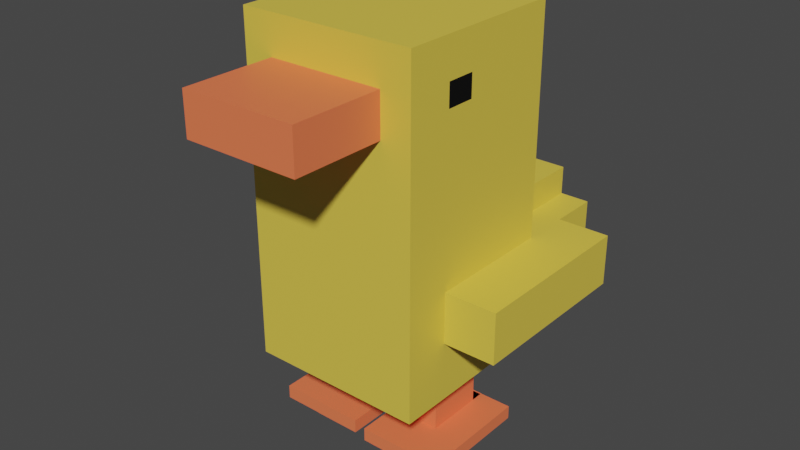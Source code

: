 # Source: Pr_ctica_03_Personaje.blend  (saved by Blender 3.6.11; exported with 4.5.12 LTS)
import bpy
from mathutils import Matrix  # noqa: F401  (used for matrix-valued properties, if any)

bpy.ops.wm.read_factory_settings(use_empty=True)
scene = bpy.context.scene
scene.name = 'Scene'

# ---- collections
col_collection = bpy.data.collections.new('Collection'); scene.collection.children.link(col_collection)

# ---- materials (node trees are filled in below, after node groups)
mat_material = bpy.data.materials.new('Material')
mat_material.alpha_threshold = 0.0
mat_material.use_transparent_shadow = False
mat_material.roughness = 0.5
mat_material.line_color = (0.0, 0.0, 0.0, 1.0)
mat_material_001 = bpy.data.materials.new('Material.001')
mat_material_001.use_transparent_shadow = False
mat_material_002 = bpy.data.materials.new('Material.002')
mat_material_002.use_transparent_shadow = False
mat_material_003 = bpy.data.materials.new('Material.003')
mat_material_003.use_transparent_shadow = False

# ---- material node trees
mat_material.use_nodes = True; mat_material.node_tree.nodes.clear()
_N = mat_material.node_tree.nodes; _L = mat_material.node_tree.links
n0 = _N.new('ShaderNodeOutputMaterial'); n0.name = 'Material Output'; n0.location = (300, 300)
n1 = _N.new('ShaderNodeBsdfPrincipled'); n1.name = 'Principled BSDF'; n1.location = (10, 300)
n1.distribution = 'GGX'
n1.subsurface_method = 'RANDOM_WALK_SKIN'
n1.inputs[0].default_value = (0.1267, 0.188, 0.8, 1.0)
n1.inputs[3].default_value = 1.45
n1.inputs[27].default_value = (0.0, 0.0, 0.0, 1.0)
n1.inputs[28].default_value = 1.0
_L.new(n1.outputs[0], n0.inputs[0])
n0.is_active_output = True
mat_material_001.use_nodes = True; mat_material_001.node_tree.nodes.clear()
_N = mat_material_001.node_tree.nodes; _L = mat_material_001.node_tree.links
n0 = _N.new('ShaderNodeBsdfPrincipled'); n0.name = 'Principled BSDF'; n0.location = (10, 300)
n0.distribution = 'GGX'
n0.subsurface_method = 'RANDOM_WALK_SKIN'
n0.inputs[0].default_value = (0.0, 0.0, 0.0, 1.0)
n0.inputs[3].default_value = 1.45
n0.inputs[27].default_value = (0.0, 0.0, 0.0, 1.0)
n0.inputs[28].default_value = 1.0
n1 = _N.new('ShaderNodeOutputMaterial'); n1.name = 'Material Output'; n1.location = (300, 300)
_L.new(n0.outputs[0], n1.inputs[0])
n1.is_active_output = True
mat_material_002.use_nodes = True; mat_material_002.node_tree.nodes.clear()
_N = mat_material_002.node_tree.nodes; _L = mat_material_002.node_tree.links
n0 = _N.new('ShaderNodeBsdfPrincipled'); n0.name = 'Principled BSDF'; n0.location = (10, 300)
n0.distribution = 'GGX'
n0.subsurface_method = 'RANDOM_WALK_SKIN'
n0.inputs[0].default_value = (1.0, 0.1947, 0.07889, 1.0)
n0.inputs[3].default_value = 1.45
n0.inputs[27].default_value = (0.0, 0.0, 0.0, 1.0)
n0.inputs[28].default_value = 1.0
n1 = _N.new('ShaderNodeOutputMaterial'); n1.name = 'Material Output'; n1.location = (300, 300)
_L.new(n0.outputs[0], n1.inputs[0])
n1.is_active_output = True
mat_material_003.use_nodes = True; mat_material_003.node_tree.nodes.clear()
_N = mat_material_003.node_tree.nodes; _L = mat_material_003.node_tree.links
n0 = _N.new('ShaderNodeBsdfPrincipled'); n0.name = 'Principled BSDF'; n0.location = (10, 300)
n0.distribution = 'GGX'
n0.subsurface_method = 'RANDOM_WALK_SKIN'
n0.inputs[0].default_value = (0.8, 0.5956, 0.07232, 1.0)
n0.inputs[3].default_value = 1.45
n0.inputs[27].default_value = (0.0, 0.0, 0.0, 1.0)
n0.inputs[28].default_value = 1.0
n1 = _N.new('ShaderNodeOutputMaterial'); n1.name = 'Material Output'; n1.location = (300, 300)
_L.new(n0.outputs[0], n1.inputs[0])
n1.is_active_output = True

# ---- world
world_world = bpy.data.worlds.new('World'); scene.world = world_world
world_world.use_nodes = True; world_world.node_tree.nodes.clear()
_N = world_world.node_tree.nodes; _L = world_world.node_tree.links
n0 = _N.new('ShaderNodeOutputWorld'); n0.name = 'World Output'; n0.location = (300, 300)
n1 = _N.new('ShaderNodeBackground'); n1.name = 'Background'; n1.location = (10, 300)
n1.inputs[0].default_value = (0.05088, 0.05088, 0.05088, 1.0)
_L.new(n1.outputs[0], n0.inputs[0])
n0.is_active_output = True
world_world.color = (0.05088, 0.05088, 0.05088)
world_world.use_sun_shadow = False
world_world.sun_shadow_jitter_overblur = 0.0

# ---- meshes
me_cube = bpy.data.meshes.new('Cube')
me_cube.from_pydata([(1.0, 1.0, 1.0), (1.0, 1.0, -1.0), (1.0, -1.0, 1.0), (1.0, -1.0, -1.0), (-1.0, 1.0, 1.0), (-1.0, 1.0, -1.0), (-1.0, -1.0, 1.0), (-1.0, -1.0, -1.0), (1.0, 1.0, -0.3438), (-1.0, -1.0, -0.3438), (1.0, -1.0, -0.3438), (-1.0, 1.0, -0.3438), (1.0, 2.123, -1.0), (-1.0, 2.123, -1.0), (1.0, 2.123, -0.3438), (-1.0, 2.123, -0.3438), (-1.0, -0.4696, -1.0), (1.0, -0.4696, 1.0), (-1.0, -0.4696, 1.0), (1.0, -0.4696, -1.0), (1.0, -0.4696, -0.3438), (-1.0, -0.4696, -0.3438), (-1.0, -1.0, 0.7727), (1.0, 1.0, 0.7727), (1.0, -1.0, 0.7727), (-1.0, 1.0, 0.7727), (1.0, -0.4696, 0.7727), (-1.0, -0.4696, 0.7727), (1.0, 1.0, -0.6481), (1.0, -1.0, -0.6481), (-1.0, 1.0, -0.6481), (-1.0, -1.0, -0.6481), (1.0, 2.123, -0.6481), (-1.0, 2.123, -0.6481), (-1.0, -0.4696, -0.6481), (1.0, -0.4696, -0.6481), (1.594, 1.0, -0.3438), (1.594, -0.4696, -0.3438), (1.594, 1.0, -0.6481), (1.594, -0.4696, -0.6481), (-1.551, -0.4696, -0.3438), (-1.551, 1.0, -0.3438), (-1.551, 1.0, -0.6481), (-1.551, -0.4696, -0.6481), (1.0, 1.55, -0.3438), (1.0, 1.55, -0.6481), (1.594, 1.55, -0.3438), (1.594, 1.55, -0.6481), (-1.0, 1.511, -0.3438), (-1.0, 1.511, -0.6481), (-1.551, 1.511, -0.3438), (-1.551, 1.511, -0.6481), (1.0, 1.0, 0.5226), (1.0, -1.0, 0.5226), (-1.0, 1.0, 0.5226), (1.0, -0.4696, 0.5226), (-1.0, -0.4696, 0.5226), (-1.0, -1.0, 0.5226), (-0.6615, 1.0, -1.0), (-0.6615, -1.0, 1.0), (-0.6615, -1.0, -1.0), (-0.6615, 1.0, 1.0), (-0.6615, 1.0, -0.3438), (-0.6615, -1.0, -0.3438), (-0.6615, 2.123, -1.0), (-0.6615, 2.123, -0.3438), (-0.6615, -0.4696, -1.0), (-0.6615, -0.4696, 1.0), (-0.6615, 1.0, 0.7727), (-0.6615, -1.0, 0.7727), (-0.6615, 2.123, -0.6481), (-0.6615, -1.0, -0.6481), (-0.6615, -1.0, 0.5226), (-0.6615, 1.0, 0.5226), (0.6588, -1.0, -1.0), (0.6588, 1.0, 1.0), (0.6588, 1.0, -0.3438), (0.6588, 2.123, -0.3438), (0.6588, -0.4696, 1.0), (0.6588, 1.0, 0.7727), (0.6588, 2.123, -0.6481), (0.6588, 1.0, 0.5226), (0.6588, 1.0, -1.0), (0.6588, -1.0, 1.0), (0.6588, -1.0, -0.3438), (0.6588, 2.123, -1.0), (0.6588, -0.4696, -1.0), (0.6588, -1.0, 0.7727), (0.6588, -1.0, -0.6481), (0.6588, -1.0, 0.5226), (0.6588, -2.062, 0.7727), (-0.6615, -2.062, 0.7727), (0.6588, -2.062, 0.5226), (-0.6615, -2.062, 0.5226), (-1.0, -0.1375, 1.0), (1.0, -0.1375, -1.0), (-1.0, -0.1375, -0.3438), (-1.0, -0.1375, -1.0), (1.0, -0.1375, 1.0), (1.0, -0.1375, -0.3438), (1.0, -0.1375, 0.7727), (-1.0, -0.1375, 0.7727), (1.0, -0.1375, -0.6481), (-1.0, -0.1375, -0.6481), (1.594, -0.1375, -0.3438), (1.594, -0.1375, -0.6481), (-1.551, -0.1375, -0.3438), (-1.551, -0.1375, -0.6481), (-1.0, -0.1375, 0.5226), (1.0, -0.1375, 0.5226), (-0.6615, -0.1375, 1.0), (-0.6615, -0.1375, -1.0), (0.6588, -0.1375, 1.0), (0.6588, -0.1375, -1.0), (-1.0, -1.0, 0.638), (1.0, 1.0, 0.638), (1.0, -1.0, 0.638), (-1.0, 1.0, 0.638), (1.0, -0.4696, 0.638), (-1.0, -0.4696, 0.638), (-0.6615, -1.0, 0.638), (-0.6615, 1.0, 0.638), (0.6588, -1.0, 0.638), (0.6588, 1.0, 0.638), (-0.6615, -2.062, 0.638), (0.6588, -2.062, 0.638), (-1.0, -0.1375, 0.638), (1.0, -0.1375, 0.638), (-0.6615, 1.0, -0.1736), (-0.6615, 2.123, -0.1736), (0.6588, 1.0, -0.1736), (0.6588, 2.123, -0.1736), (-1.0, 0.5363, 1.0), (1.0, 0.5363, -1.0), (-1.0, 0.5363, -0.3438), (-1.0, 0.5363, 0.7727), (-1.0, 0.5363, -0.6481), (-1.551, 0.5363, -0.3438), (-1.551, 0.5363, -0.6481), (-1.0, 0.5363, 0.5226), (-1.0, 0.5363, -1.0), (1.0, 0.5363, 1.0), (1.0, 0.5363, -0.3438), (1.0, 0.5363, 0.7727), (1.0, 0.5363, -0.6481), (1.594, 0.5363, -0.3438), (1.594, 0.5363, -0.6481), (1.0, 0.5363, 0.5226), (-0.6615, 0.5363, 1.0), (-0.6615, 0.5363, -1.0), (0.6588, 0.5363, 1.0), (0.6588, 0.5363, -1.0), (1.0, 0.5363, 0.638), (-1.0, 0.5363, 0.638), (-0.2207, 1.0, -1.0), (-0.2207, -1.0, 1.0), (-0.2207, -1.0, -0.3438), (-0.2207, 2.123, -1.0), (-0.2207, -0.4696, -1.0), (-0.2207, -1.0, 0.7727), (-0.2207, -1.0, -0.6481), (-0.2207, -1.0, 0.5226), (-0.2207, -1.0, -1.0), (-0.2207, 1.0, 1.0), (-0.2207, 1.0, -0.3438), (-0.2207, 2.123, -0.3438), (-0.2207, -0.4696, 1.0), (-0.2207, 1.0, 0.7727), (-0.2207, 2.123, -0.6481), (-0.2207, 1.0, 0.5226), (-0.2207, -2.062, 0.7727), (-0.2207, -2.062, 0.5226), (-0.2207, -0.1375, -1.0), (-0.2207, -0.1375, 1.0), (-0.2207, -2.062, 0.638), (-0.2207, 1.0, 0.638), (-0.2207, 1.0, -0.1736), (-0.2207, 2.123, -0.1736), (-0.2207, 0.5363, 1.0), (-0.2207, 0.5363, -1.0), (0.6588, -1.0, -1.0), (0.6588, 1.0, 1.0), (0.6588, 1.0, -0.3438), (0.6588, 2.123, -0.3438), (0.6588, -0.4696, 1.0), (0.6588, 1.0, 0.7727), (0.6588, 2.123, -0.6481), (0.6588, 1.0, 0.5226), (0.6588, -0.1375, 1.0), (0.6588, 1.0, 0.638), (0.6588, 1.0, -0.1736), (0.6588, 2.123, -0.1736), (0.6588, 0.5363, 1.0), (0.6588, 1.0, -1.0), (0.6588, -1.0, 1.0), (0.6588, -1.0, -0.3438), (0.6588, 2.123, -1.0), (0.6588, -0.4696, -1.0), (0.6588, -1.0, 0.7727), (0.6588, -1.0, -0.6481), (0.6588, -1.0, 0.5226), (0.6588, -2.062, 0.7727), (0.6588, -2.062, 0.5226), (0.6588, -0.1375, -1.0), (0.6588, -2.062, 0.638), (0.6588, 0.5363, -1.0), (0.1595, 1.0, -1.0), (0.1595, -1.0, 1.0), (0.1595, -1.0, -0.3438), (0.1595, 2.123, -1.0), (0.1595, -0.4696, -1.0), (0.1595, -1.0, 0.7727), (0.1595, -1.0, -0.6481), (0.1595, -1.0, 0.5226), (0.1595, -2.062, 0.7727), (0.1595, -2.062, 0.5226), (0.1595, -0.1375, -1.0), (0.1595, -2.062, 0.638), (0.1595, 0.5363, -1.0), (0.1595, -1.0, -1.0), (0.1595, 1.0, 1.0), (0.1595, 1.0, -0.3438), (0.1595, 2.123, -0.3438), (0.1595, -0.4696, 1.0), (0.1595, 1.0, 0.7727), (0.1595, 2.123, -0.6481), (0.1595, 1.0, 0.5226), (0.1595, -0.1375, 1.0), (0.1595, 1.0, 0.638), (0.1595, 1.0, -0.1736), (0.1595, 2.123, -0.1736), (0.1595, 0.5363, 1.0), (-0.6615, 0.5363, -1.469), (-0.6615, -0.1375, -1.469), (-0.2207, -0.1375, -1.469), (-0.2207, 0.5363, -1.469), (0.6588, 0.5363, -1.461), (0.6588, -0.1375, -1.461), (0.1595, -0.1375, -1.461), (0.1595, 0.5363, -1.461), (-0.6615, -0.1375, -1.386), (-0.2207, -0.1375, -1.386), (-0.2207, 0.5363, -1.386), (-0.6615, 0.5363, -1.386), (0.6588, 0.5363, -1.38), (0.1595, 0.5363, -1.38), (0.1595, -0.1375, -1.38), (0.6588, -0.1375, -1.38), (-1.118, 0.5363, -1.469), (-1.118, -0.1375, -1.469), (-1.118, -0.1375, -1.386), (-1.118, 0.5363, -1.386), (-0.2207, -0.5754, -1.469), (-0.6615, -0.5754, -1.469), (-0.6615, -0.5754, -1.386), (-0.2207, -0.5754, -1.386), (-0.6615, -0.5718, -1.386), (-0.6615, -0.5718, -1.469), (-1.118, -0.5718, -1.386), (-1.118, -0.5718, -1.469), (-0.2207, 0.7197, -1.469), (-0.6615, 0.7197, -1.469), (-0.6615, 0.7197, -1.386), (-0.2207, 0.7197, -1.386), (-0.6615, 0.717, -1.386), (-0.6615, 0.717, -1.469), (-1.118, 0.717, -1.386), (-1.118, 0.717, -1.469), (-0.1072, 0.5363, -1.469), (-0.1072, -0.1375, -1.469), (-0.1072, -0.1375, -1.386), (-0.1072, 0.5363, -1.386), (-0.1079, -0.1375, -1.469), (-0.1079, -0.1375, -1.386), (-0.1079, -0.5754, -1.469), (-0.1079, -0.5754, -1.386), (-0.2207, 0.7181, -1.469), (-0.2207, 0.7181, -1.386), (-0.1072, 0.7181, -1.469), (-0.1072, 0.7181, -1.386), (0.6733, -0.1022, -1.386), (0.1595, -0.1375, -1.461), (0.6588, -0.1375, -1.461), (0.1595, 0.6939, -1.459), (1.037, 0.5363, -1.461), (1.037, -0.1375, -1.461), (1.037, 0.5363, -1.38), (1.037, -0.1375, -1.38), (0.6588, -0.6242, -1.461), (0.6588, -0.6242, -1.38), (1.037, -0.6242, -1.461), (1.037, -0.6242, -1.38), (0.6588, 0.6911, -1.38), (0.6588, 0.6911, -1.461), (1.037, 0.6911, -1.38), (1.037, 0.6911, -1.461), (0.6588, 0.6939, -1.461), (0.1595, 0.6939, -1.461), (0.6588, 0.6939, -1.38), (0.1595, 0.6939, -1.38), (0.6588, 0.6782, -1.38), (0.6588, -0.6278, -1.459), (0.6588, 0.6939, -1.459), (0.1739, -0.1022, -1.386), (0.1595, 0.6782, -1.461), (0.1595, -0.6278, -1.459), (0.6588, 0.6782, -1.461), (0.1595, 0.6782, -1.38), (0.6733, -0.1022, -1.386), (0.1739, -0.1022, -1.386), (0.1595, -0.6278, -1.38), (0.1595, -0.6278, -1.461), (0.6588, -0.6278, -1.38), (0.6588, -0.6278, -1.461), (0.07127, -0.6278, -1.461), (0.07127, -0.6278, -1.38), (0.07127, 0.6939, -1.38), (0.07127, 0.6939, -1.461)], [], [(67, 18, 6, 59), (69, 59, 6, 22), (135, 132, 4, 25), (86, 19, 3, 74), (26, 17, 2, 24), (79, 75, 0, 23), (28, 1, 12, 32), (35, 20, 10, 29), (134, 11, 41, 137), (71, 63, 9, 31), (80, 77, 14, 32), (30, 11, 15, 33), (76, 8, 14, 77), (58, 5, 13, 64), (31, 9, 21, 34), (28, 8, 44, 45), (100, 98, 17, 26), (113, 95, 19, 86), (22, 6, 18, 27), (110, 94, 18, 67), (114, 22, 27, 119), (127, 100, 26, 118), (123, 79, 23, 115), (118, 26, 24, 116), (153, 135, 25, 117), (120, 69, 22, 114), (95, 102, 35, 19), (7, 31, 34, 16), (5, 30, 33, 13), (85, 80, 32, 12), (60, 71, 31, 7), (140, 136, 30, 5), (19, 35, 29, 3), (8, 28, 32, 14), (105, 104, 37, 39), (20, 35, 39, 37), (144, 28, 38, 146), (99, 20, 37, 104), (138, 137, 41, 42), (34, 21, 40, 43), (30, 42, 51, 49), (103, 34, 43, 107), (45, 44, 46, 47), (8, 36, 46, 44), (38, 28, 45, 47), (36, 38, 47, 46), (48, 49, 51, 50), (42, 41, 50, 51), (41, 11, 48, 50), (11, 30, 49, 48), (63, 72, 57, 9), (134, 139, 54, 11), (20, 55, 53, 10), (76, 81, 52, 8), (99, 109, 55, 20), (9, 57, 56, 21), (11, 54, 73, 62), (156, 161, 72, 63), (162, 160, 71, 60), (13, 33, 70, 64), (159, 69, 91, 170), (117, 25, 68, 121), (173, 110, 67, 166), (97, 111, 66, 16), (154, 58, 64, 157), (11, 62, 65, 15), (33, 15, 65, 70), (160, 156, 63, 71), (25, 4, 61, 68), (16, 66, 60, 7), (159, 155, 59, 69), (166, 67, 59, 155), (17, 78, 83, 2), (24, 2, 83, 87), (29, 10, 84, 88), (1, 82, 85, 12), (98, 112, 78, 17), (116, 24, 87, 122), (3, 29, 88, 74), (10, 53, 89, 84), (182, 187, 81, 76), (196, 186, 80, 85), (189, 185, 79, 123), (203, 113, 86, 197), (165, 65, 129, 177), (186, 183, 77, 80), (185, 181, 75, 79), (197, 86, 74, 180), (174, 170, 91, 124), (120, 72, 93, 124), (122, 87, 90, 125), (200, 89, 92, 202), (205, 151, 113, 203), (141, 150, 112, 98), (140, 149, 111, 97), (178, 148, 110, 173), (142, 147, 109, 99), (21, 56, 108, 96), (136, 103, 107, 138), (43, 40, 106, 107), (142, 99, 104, 145), (35, 102, 105, 39), (146, 145, 104, 105), (16, 34, 103, 97), (133, 144, 102, 95), (119, 27, 101, 126), (152, 143, 100, 127), (148, 132, 94, 110), (151, 133, 95, 113), (143, 141, 98, 100), (21, 96, 106, 40), (27, 18, 94, 101), (147, 152, 127, 109), (56, 119, 126, 108), (89, 122, 125, 92), (69, 120, 124, 91), (171, 174, 124, 93), (187, 189, 123, 81), (53, 116, 122, 89), (54, 117, 121, 73), (72, 120, 114, 57), (139, 153, 117, 54), (55, 118, 116, 53), (81, 123, 115, 52), (109, 127, 118, 55), (57, 114, 119, 56), (190, 130, 131, 191), (76, 77, 131, 130), (65, 62, 128, 129), (182, 76, 130, 190), (108, 126, 153, 139), (52, 115, 152, 147), (23, 0, 141, 143), (82, 1, 133, 151), (61, 4, 132, 148), (115, 23, 143, 152), (1, 28, 144, 133), (38, 36, 145, 146), (8, 142, 145, 36), (30, 136, 138, 42), (8, 52, 147, 142), (163, 61, 148, 178), (5, 58, 149, 140), (0, 75, 150, 141), (193, 82, 151, 205), (96, 108, 139, 134), (107, 106, 137, 138), (102, 144, 146, 105), (97, 103, 136, 140), (126, 101, 135, 153), (96, 134, 137, 106), (101, 94, 132, 135), (58, 154, 179, 149), (220, 163, 178, 231), (62, 164, 176, 128), (128, 176, 177, 129), (73, 121, 175, 169), (215, 217, 174, 171), (231, 178, 173, 227), (233, 234, 252, 253), (72, 161, 171, 93), (217, 214, 170, 174), (66, 158, 162, 60), (68, 61, 163, 167), (70, 65, 165, 168), (222, 165, 177, 230), (111, 172, 158, 66), (121, 68, 167, 175), (64, 70, 168, 157), (62, 73, 169, 164), (223, 166, 155, 207), (211, 207, 155, 159), (212, 208, 156, 160), (206, 154, 157, 209), (227, 173, 166, 223), (211, 159, 170, 214), (219, 212, 160, 162), (208, 213, 161, 156), (84, 89, 200, 195), (74, 88, 199, 180), (87, 198, 201, 90), (112, 188, 184, 78), (82, 193, 196, 85), (88, 84, 195, 199), (87, 83, 194, 198), (78, 184, 194, 83), (77, 183, 191, 131), (125, 90, 201, 204), (150, 192, 188, 112), (92, 125, 204, 202), (75, 181, 192, 150), (206, 193, 205, 218), (221, 182, 190, 229), (229, 190, 191, 230), (226, 228, 189, 187), (245, 244, 298, 299), (213, 200, 202, 215), (210, 197, 180, 219), (224, 220, 181, 185), (225, 222, 183, 186), (216, 203, 197, 210), (228, 224, 185, 189), (209, 225, 186, 196), (221, 226, 187, 182), (164, 169, 226, 221), (157, 168, 225, 209), (175, 167, 224, 228), (172, 216, 210, 158), (168, 165, 222, 225), (167, 163, 220, 224), (158, 210, 219, 162), (161, 213, 215, 171), (179, 218, 216, 172), (169, 175, 228, 226), (176, 229, 230, 177), (164, 221, 229, 176), (154, 206, 218, 179), (195, 200, 213, 208), (180, 199, 212, 219), (198, 211, 214, 201), (188, 227, 223, 184), (193, 206, 209, 196), (199, 195, 208, 212), (198, 194, 207, 211), (184, 223, 207, 194), (183, 222, 230, 191), (204, 201, 214, 217), (192, 231, 227, 188), (202, 204, 217, 215), (181, 220, 231, 192), (232, 235, 234, 233), (235, 242, 277, 276), (243, 232, 265, 264), (243, 242, 263, 262), (237, 238, 281, 282), (312, 313, 306, 300), (238, 303, 309, 281), (237, 285, 290, 288), (149, 179, 242, 243), (111, 149, 243, 240), (179, 172, 241, 242), (172, 111, 240, 241), (205, 203, 247, 244), (203, 216, 246, 247), (216, 218, 245, 246), (218, 205, 244, 245), (250, 251, 248, 249), (240, 243, 251, 250), (240, 250, 258, 256), (232, 233, 249, 248), (255, 254, 253, 252), (241, 240, 254, 255), (255, 252, 274, 275), (240, 233, 253, 254), (257, 256, 258, 259), (249, 233, 257, 259), (233, 240, 256, 257), (250, 249, 259, 258), (262, 263, 260, 261), (232, 243, 262, 261), (242, 235, 260, 263), (235, 232, 261, 260), (264, 265, 267, 266), (232, 248, 267, 265), (248, 251, 266, 267), (251, 243, 264, 266), (271, 270, 269, 268), (234, 235, 268, 269), (241, 234, 269, 270), (242, 241, 270, 271), (272, 273, 275, 274), (241, 255, 275, 273), (234, 241, 273, 272), (252, 234, 272, 274), (276, 277, 279, 278), (242, 271, 279, 277), (271, 268, 278, 279), (268, 235, 276, 278), (280, 237, 282, 308), (303, 280, 308, 309), (283, 302, 301, 305), (298, 296, 313, 312), (286, 287, 285, 284), (236, 244, 292, 293), (237, 236, 284, 285), (244, 247, 287, 286), (289, 288, 290, 291), (285, 287, 291, 290), (247, 237, 288, 289), (287, 247, 289, 291), (293, 292, 294, 295), (284, 236, 293, 295), (286, 284, 295, 294), (244, 286, 294, 292), (297, 299, 316, 317), (239, 245, 299, 297), (244, 236, 296, 298), (236, 239, 297, 296), (298, 312, 301, 302), (310, 312, 300, 307), (312, 310, 305, 301), (296, 297, 311, 313), (317, 316, 315, 314), (299, 298, 302, 283), (299, 310, 315, 316), (311, 310, 307, 304), (311, 297, 317, 314), (310, 299, 283, 305), (310, 311, 314, 315)])
me_cube.polygons.foreach_set('material_index', [3, 3, 3, 3, 3, 3, 3, 3, 3, 3, 3, 3, 3, 3, 3, 0, 3, 3, 3, 3, 3, 1, 3, 3, 3, 3, 3, 3, 3, 3, 3, 3, 3, 3, 3, 3, 3, 3, 3, 3, 3, 3, 3, 3, 3, 3, 3, 3, 3, 0, 3, 3, 3, 3, 3, 3, 3, 3, 3, 3, 2, 3, 3, 3, 3, 3, 3, 3, 3, 3, 3, 3, 3, 3, 3, 3, 3, 3, 3, 3, 0, 0, 0, 0, 3, 0, 0, 0, 2, 2, 2, 0, 0, 3, 3, 3, 3, 3, 3, 3, 3, 3, 3, 3, 3, 1, 3, 3, 3, 3, 3, 3, 3, 3, 2, 2, 2, 0, 3, 3, 3, 3, 3, 3, 3, 3, 0, 3, 3, 0, 3, 3, 3, 3, 3, 3, 3, 3, 3, 3, 3, 3, 3, 3, 0, 3, 3, 3, 3, 3, 3, 3, 3, 3, 0, 3, 3, 2, 3, 2, 2, 2, 3, 3, 3, 3, 3, 3, 3, 3, 3, 3, 3, 3, 3, 2, 3, 3, 0, 0, 0, 0, 0, 0, 0, 0, 0, 0, 0, 0, 0, 3, 0, 3, 3, 2, 2, 3, 3, 3, 3, 3, 3, 3, 3, 3, 3, 3, 3, 3, 3, 2, 3, 3, 3, 0, 3, 3, 3, 2, 3, 3, 3, 3, 3, 3, 2, 3, 2, 3, 2, 2, 2, 2, 0, 2, 0, 2, 2, 2, 2, 2, 2, 2, 2, 2, 2, 2, 2, 2, 2, 2, 2, 2, 2, 2, 2, 2, 2, 2, 2, 2, 2, 2, 2, 2, 2, 2, 2, 2, 2, 2, 2, 2, 2, 2, 2, 2, 0, 0, 2, 2, 2, 2, 2, 2, 2, 2, 2, 2, 2, 2, 2, 2, 2, 2, 2, 0, 2, 2, 2, 2, 2, 2, 2, 2, 2, 2, 2])
_uv = me_cube.uv_layers.new(name='UVMap')
_uv.uv.foreach_set('vector', [0.8327, 0.6837, 0.875, 0.6837, 0.875, 0.75, 0.8327, 0.75, 0.5966, 0.9577, 0.625, 0.9577, 0.625, 1.0, 0.5966, 1.0, 0.5966, 0.192, 0.625, 0.192, 0.625, 0.25, 0.5966, 0.25, 0.3324, 0.6837, 0.375, 0.6837, 0.375, 0.75, 0.3324, 0.75, 0.5966, 0.6837, 0.625, 0.6837, 0.625, 0.75, 0.5966, 0.75, 0.5966, 0.4574, 0.625, 0.4574, 0.625, 0.5, 0.5966, 0.5, 0.419, 0.5, 0.375, 0.5, 0.375, 0.5, 0.419, 0.5, 0.419, 0.6837, 0.457, 0.6837, 0.457, 0.75, 0.419, 0.75, 0.457, 0.192, 0.457, 0.25, 0.457, 0.25, 0.457, 0.192, 0.419, 0.9577, 0.457, 0.9577, 0.457, 1.0, 0.419, 1.0, 0.419, 0.4574, 0.457, 0.4574, 0.457, 0.5, 0.419, 0.5, 0.419, 0.25, 0.457, 0.25, 0.457, 0.25, 0.419, 0.25, 0.457, 0.4574, 0.457, 0.5, 0.457, 0.5, 0.457, 0.4574, 0.1673, 0.5, 0.125, 0.5, 0.125, 0.5, 0.1673, 0.5, 0.419, 0.0, 0.457, 0.0, 0.457, 0.0663, 0.419, 0.0663, 0.419, 0.5, 0.457, 0.5, 0.457, 0.5, 0.419, 0.5, 0.5966, 0.6422, 0.625, 0.6422, 0.625, 0.6837, 0.5966, 0.6837, 0.3324, 0.6422, 0.375, 0.6422, 0.375, 0.6837, 0.3324, 0.6837, 0.5966, 0.0, 0.625, 0.0, 0.625, 0.0663, 0.5966, 0.0663, 0.8327, 0.6422, 0.875, 0.6422, 0.875, 0.6837, 0.8327, 0.6837, 0.5798, 0.0, 0.5966, 0.0, 0.5966, 0.0663, 0.5798, 0.0663, 0.5798, 0.6422, 0.5966, 0.6422, 0.5966, 0.6837, 0.5798, 0.6837, 0.5798, 0.4574, 0.5966, 0.4574, 0.5966, 0.5, 0.5798, 0.5, 0.5798, 0.6837, 0.5966, 0.6837, 0.5966, 0.75, 0.5798, 0.75, 0.5798, 0.192, 0.5966, 0.192, 0.5966, 0.25, 0.5798, 0.25, 0.5798, 0.9577, 0.5966, 0.9577, 0.5966, 1.0, 0.5798, 1.0, 0.375, 0.6422, 0.419, 0.6422, 0.419, 0.6837, 0.375, 0.6837, 0.375, 0.0, 0.419, 0.0, 0.419, 0.0663, 0.375, 0.0663, 0.375, 0.25, 0.419, 0.25, 0.419, 0.25, 0.375, 0.25, 0.375, 0.4574, 0.419, 0.4574, 0.419, 0.5, 0.375, 0.5, 0.375, 0.9577, 0.419, 0.9577, 0.419, 1.0, 0.375, 1.0, 0.375, 0.192, 0.419, 0.192, 0.419, 0.25, 0.375, 0.25, 0.375, 0.6837, 0.419, 0.6837, 0.419, 0.75, 0.375, 0.75, 0.457, 0.5, 0.419, 0.5, 0.419, 0.5, 0.457, 0.5, 0.419, 0.6422, 0.457, 0.6422, 0.457, 0.6837, 0.419, 0.6837, 0.457, 0.6837, 0.419, 0.6837, 0.419, 0.6837, 0.457, 0.6837, 0.419, 0.558, 0.419, 0.5, 0.419, 0.5, 0.419, 0.558, 0.457, 0.6422, 0.457, 0.6837, 0.457, 0.6837, 0.457, 0.6422, 0.419, 0.192, 0.457, 0.192, 0.457, 0.25, 0.419, 0.25, 0.419, 0.0663, 0.457, 0.0663, 0.457, 0.0663, 0.419, 0.0663, 0.419, 0.25, 0.419, 0.25, 0.419, 0.25, 0.419, 0.25, 0.419, 0.1078, 0.419, 0.0663, 0.419, 0.0663, 0.419, 0.1078, 0.419, 0.5, 0.457, 0.5, 0.457, 0.5, 0.419, 0.5, 0.457, 0.5, 0.457, 0.5, 0.457, 0.5, 0.457, 0.5, 0.419, 0.5, 0.419, 0.5, 0.419, 0.5, 0.419, 0.5, 0.457, 0.5, 0.419, 0.5, 0.419, 0.5, 0.457, 0.5, 0.457, 0.25, 0.419, 0.25, 0.419, 0.25, 0.457, 0.25, 0.419, 0.25, 0.457, 0.25, 0.457, 0.25, 0.419, 0.25, 0.457, 0.25, 0.457, 0.25, 0.457, 0.25, 0.457, 0.25, 0.457, 0.25, 0.419, 0.25, 0.419, 0.25, 0.457, 0.25, 0.457, 0.9577, 0.5653, 0.9577, 0.5653, 1.0, 0.457, 1.0, 0.457, 0.192, 0.5653, 0.192, 0.5653, 0.25, 0.457, 0.25, 0.457, 0.6837, 0.5653, 0.6837, 0.5653, 0.75, 0.457, 0.75, 0.457, 0.4574, 0.5653, 0.4574, 0.5653, 0.5, 0.457, 0.5, 0.457, 0.6422, 0.5653, 0.6422, 0.5653, 0.6837, 0.457, 0.6837, 0.457, 0.0, 0.5653, 0.0, 0.5653, 0.0663, 0.457, 0.0663, 0.457, 0.25, 0.5653, 0.25, 0.5653, 0.2923, 0.457, 0.2923, 0.457, 0.9026, 0.5653, 0.9026, 0.5653, 0.9577, 0.457, 0.9577, 0.375, 0.9026, 0.419, 0.9026, 0.419, 0.9577, 0.375, 0.9577, 0.375, 0.25, 0.419, 0.25, 0.419, 0.2923, 0.375, 0.2923, 0.5966, 0.9026, 0.5966, 0.9577, 0.5966, 0.9577, 0.5966, 0.9026, 0.5798, 0.25, 0.5966, 0.25, 0.5966, 0.2923, 0.5798, 0.2923, 0.7776, 0.6422, 0.8327, 0.6422, 0.8327, 0.6837, 0.7776, 0.6837, 0.125, 0.6422, 0.1673, 0.6422, 0.1673, 0.6837, 0.125, 0.6837, 0.2224, 0.5, 0.1673, 0.5, 0.1673, 0.5, 0.2224, 0.5, 0.457, 0.25, 0.457, 0.2923, 0.457, 0.2923, 0.457, 0.25, 0.419, 0.25, 0.457, 0.25, 0.457, 0.2923, 0.419, 0.2923, 0.419, 0.9026, 0.457, 0.9026, 0.457, 0.9577, 0.419, 0.9577, 0.5966, 0.25, 0.625, 0.25, 0.625, 0.2923, 0.5966, 0.2923, 0.125, 0.6837, 0.1673, 0.6837, 0.1673, 0.75, 0.125, 0.75, 0.5966, 0.9026, 0.625, 0.9026, 0.625, 0.9577, 0.5966, 0.9577, 0.7776, 0.6837, 0.8327, 0.6837, 0.8327, 0.75, 0.7776, 0.75, 0.625, 0.6837, 0.6676, 0.6837, 0.6676, 0.75, 0.625, 0.75, 0.5966, 0.75, 0.625, 0.75, 0.625, 0.7926, 0.5966, 0.7926, 0.419, 0.75, 0.457, 0.75, 0.457, 0.7926, 0.419, 0.7926, 0.375, 0.5, 0.3324, 0.5, 0.3324, 0.5, 0.375, 0.5, 0.625, 0.6422, 0.6676, 0.6422, 0.6676, 0.6837, 0.625, 0.6837, 0.5798, 0.75, 0.5966, 0.75, 0.5966, 0.7926, 0.5798, 0.7926, 0.375, 0.75, 0.419, 0.75, 0.419, 0.7926, 0.375, 0.7926, 0.457, 0.75, 0.5653, 0.75, 0.5653, 0.7926, 0.457, 0.7926, 0.457, 0.4574, 0.5653, 0.4574, 0.5653, 0.4574, 0.457, 0.4574, 0.375, 0.4574, 0.419, 0.4574, 0.419, 0.4574, 0.375, 0.4574, 0.5798, 0.4574, 0.5966, 0.4574, 0.5966, 0.4574, 0.5798, 0.4574, 0.3324, 0.6422, 0.3324, 0.6422, 0.3324, 0.6837, 0.3324, 0.6837, 0.457, 0.3474, 0.457, 0.2923, 0.457, 0.2923, 0.457, 0.3474, 0.419, 0.4574, 0.457, 0.4574, 0.457, 0.4574, 0.419, 0.4574, 0.5966, 0.4574, 0.625, 0.4574, 0.625, 0.4574, 0.5966, 0.4574, 0.3324, 0.6837, 0.3324, 0.6837, 0.3324, 0.75, 0.3324, 0.75, 0.5798, 0.9026, 0.5966, 0.9026, 0.5966, 0.9577, 0.5798, 0.9577, 0.5798, 0.9577, 0.5653, 0.9577, 0.5653, 0.9577, 0.5798, 0.9577, 0.5798, 0.7926, 0.5966, 0.7926, 0.5966, 0.7926, 0.5798, 0.7926, 0.5653, 0.7926, 0.5653, 0.7926, 0.5653, 0.7926, 0.5653, 0.7926, 0.3324, 0.558, 0.3324, 0.558, 0.3324, 0.6422, 0.3324, 0.6422, 0.625, 0.558, 0.6676, 0.558, 0.6676, 0.6422, 0.625, 0.6422, 0.125, 0.558, 0.1673, 0.558, 0.1673, 0.6422, 0.125, 0.6422, 0.7776, 0.558, 0.8327, 0.558, 0.8327, 0.6422, 0.7776, 0.6422, 0.457, 0.558, 0.5653, 0.558, 0.5653, 0.6422, 0.457, 0.6422, 0.457, 0.0663, 0.5653, 0.0663, 0.5653, 0.1078, 0.457, 0.1078, 0.419, 0.192, 0.419, 0.1078, 0.419, 0.1078, 0.419, 0.192, 0.419, 0.0663, 0.457, 0.0663, 0.457, 0.1078, 0.419, 0.1078, 0.457, 0.558, 0.457, 0.6422, 0.457, 0.6422, 0.457, 0.558, 0.419, 0.6837, 0.419, 0.6422, 0.419, 0.6422, 0.419, 0.6837, 0.419, 0.558, 0.457, 0.558, 0.457, 0.6422, 0.419, 0.6422, 0.375, 0.0663, 0.419, 0.0663, 0.419, 0.1078, 0.375, 0.1078, 0.375, 0.558, 0.419, 0.558, 0.419, 0.6422, 0.375, 0.6422, 0.5798, 0.0663, 0.5966, 0.0663, 0.5966, 0.1078, 0.5798, 0.1078, 0.5798, 0.558, 0.5966, 0.558, 0.5966, 0.6422, 0.5798, 0.6422, 0.8327, 0.558, 0.875, 0.558, 0.875, 0.6422, 0.8327, 0.6422, 0.3324, 0.558, 0.375, 0.558, 0.375, 0.6422, 0.3324, 0.6422, 0.5966, 0.558, 0.625, 0.558, 0.625, 0.6422, 0.5966, 0.6422, 0.457, 0.0663, 0.457, 0.1078, 0.457, 0.1078, 0.457, 0.0663, 0.5966, 0.0663, 0.625, 0.0663, 0.625, 0.1078, 0.5966, 0.1078, 0.5653, 0.558, 0.5798, 0.558, 0.5798, 0.6422, 0.5653, 0.6422, 0.5653, 0.0663, 0.5798, 0.0663, 0.5798, 0.1078, 0.5653, 0.1078, 0.5653, 0.7926, 0.5798, 0.7926, 0.5798, 0.7926, 0.5653, 0.7926, 0.5966, 0.9577, 0.5798, 0.9577, 0.5798, 0.9577, 0.5966, 0.9577, 0.5653, 0.9026, 0.5798, 0.9026, 0.5798, 0.9577, 0.5653, 0.9577, 0.5653, 0.4574, 0.5798, 0.4574, 0.5798, 0.4574, 0.5653, 0.4574, 0.5653, 0.75, 0.5798, 0.75, 0.5798, 0.7926, 0.5653, 0.7926, 0.5653, 0.25, 0.5798, 0.25, 0.5798, 0.2923, 0.5653, 0.2923, 0.5653, 0.9577, 0.5798, 0.9577, 0.5798, 1.0, 0.5653, 1.0, 0.5653, 0.192, 0.5798, 0.192, 0.5798, 0.25, 0.5653, 0.25, 0.5653, 0.6837, 0.5798, 0.6837, 0.5798, 0.75, 0.5653, 0.75, 0.5653, 0.4574, 0.5798, 0.4574, 0.5798, 0.5, 0.5653, 0.5, 0.5653, 0.6422, 0.5798, 0.6422, 0.5798, 0.6837, 0.5653, 0.6837, 0.5653, 0.0, 0.5798, 0.0, 0.5798, 0.0663, 0.5653, 0.0663, 0.457, 0.4574, 0.457, 0.4574, 0.457, 0.4574, 0.457, 0.4574, 0.457, 0.4574, 0.457, 0.4574, 0.457, 0.4574, 0.457, 0.4574, 0.457, 0.2923, 0.457, 0.2923, 0.457, 0.2923, 0.457, 0.2923, 0.457, 0.4574, 0.457, 0.4574, 0.457, 0.4574, 0.457, 0.4574, 0.5653, 0.1078, 0.5798, 0.1078, 0.5798, 0.192, 0.5653, 0.192, 0.5653, 0.5, 0.5798, 0.5, 0.5798, 0.558, 0.5653, 0.558, 0.5966, 0.5, 0.625, 0.5, 0.625, 0.558, 0.5966, 0.558, 0.3324, 0.5, 0.375, 0.5, 0.375, 0.558, 0.3324, 0.558, 0.8327, 0.5, 0.875, 0.5, 0.875, 0.558, 0.8327, 0.558, 0.5798, 0.5, 0.5966, 0.5, 0.5966, 0.558, 0.5798, 0.558, 0.375, 0.5, 0.419, 0.5, 0.419, 0.558, 0.375, 0.558, 0.419, 0.5, 0.457, 0.5, 0.457, 0.558, 0.419, 0.558, 0.457, 0.5, 0.457, 0.558, 0.457, 0.558, 0.457, 0.5, 0.419, 0.25, 0.419, 0.192, 0.419, 0.192, 0.419, 0.25, 0.457, 0.5, 0.5653, 0.5, 0.5653, 0.558, 0.457, 0.558, 0.7776, 0.5, 0.8327, 0.5, 0.8327, 0.558, 0.7776, 0.558, 0.125, 0.5, 0.1673, 0.5, 0.1673, 0.558, 0.125, 0.558, 0.625, 0.5, 0.6676, 0.5, 0.6676, 0.558, 0.625, 0.558, 0.3324, 0.5, 0.3324, 0.5, 0.3324, 0.558, 0.3324, 0.558, 0.457, 0.1078, 0.5653, 0.1078, 0.5653, 0.192, 0.457, 0.192, 0.419, 0.1078, 0.457, 0.1078, 0.457, 0.192, 0.419, 0.192, 0.419, 0.6422, 0.419, 0.558, 0.419, 0.558, 0.419, 0.6422, 0.375, 0.1078, 0.419, 0.1078, 0.419, 0.192, 0.375, 0.192, 0.5798, 0.1078, 0.5966, 0.1078, 0.5966, 0.192, 0.5798, 0.192, 0.457, 0.1078, 0.457, 0.192, 0.457, 0.192, 0.457, 0.1078, 0.5966, 0.1078, 0.625, 0.1078, 0.625, 0.192, 0.5966, 0.192, 0.1673, 0.5, 0.2224, 0.5, 0.2224, 0.558, 0.1673, 0.558, 0.7301, 0.5, 0.7776, 0.5, 0.7776, 0.558, 0.7301, 0.558, 0.457, 0.2923, 0.457, 0.3474, 0.457, 0.3474, 0.457, 0.2923, 0.457, 0.2923, 0.457, 0.3474, 0.457, 0.3474, 0.457, 0.2923, 0.5653, 0.2923, 0.5798, 0.2923, 0.5798, 0.3474, 0.5653, 0.3474, 0.5653, 0.8551, 0.5798, 0.8551, 0.5798, 0.9026, 0.5653, 0.9026, 0.7301, 0.558, 0.7776, 0.558, 0.7776, 0.6422, 0.7301, 0.6422, 0.1673, 0.6422, 0.2224, 0.6422, 0.2224, 0.6422, 0.1673, 0.6422, 0.5653, 0.9577, 0.5653, 0.9026, 0.5653, 0.9026, 0.5653, 0.9577, 0.5798, 0.8551, 0.5966, 0.8551, 0.5966, 0.9026, 0.5798, 0.9026, 0.1673, 0.6837, 0.2224, 0.6837, 0.2224, 0.75, 0.1673, 0.75, 0.5966, 0.2923, 0.625, 0.2923, 0.625, 0.3474, 0.5966, 0.3474, 0.419, 0.2923, 0.457, 0.2923, 0.457, 0.3474, 0.419, 0.3474, 0.457, 0.3949, 0.457, 0.3474, 0.457, 0.3474, 0.457, 0.3949, 0.1673, 0.6422, 0.2224, 0.6422, 0.2224, 0.6837, 0.1673, 0.6837, 0.5798, 0.2923, 0.5966, 0.2923, 0.5966, 0.3474, 0.5798, 0.3474, 0.375, 0.2923, 0.419, 0.2923, 0.419, 0.3474, 0.375, 0.3474, 0.457, 0.2923, 0.5653, 0.2923, 0.5653, 0.3474, 0.457, 0.3474, 0.7301, 0.6837, 0.7776, 0.6837, 0.7776, 0.75, 0.7301, 0.75, 0.5966, 0.8551, 0.625, 0.8551, 0.625, 0.9026, 0.5966, 0.9026, 0.419, 0.8551, 0.457, 0.8551, 0.457, 0.9026, 0.419, 0.9026, 0.2699, 0.5, 0.2224, 0.5, 0.2224, 0.5, 0.2699, 0.5, 0.7301, 0.6422, 0.7776, 0.6422, 0.7776, 0.6837, 0.7301, 0.6837, 0.5966, 0.8551, 0.5966, 0.9026, 0.5966, 0.9026, 0.5966, 0.8551, 0.375, 0.8551, 0.419, 0.8551, 0.419, 0.9026, 0.375, 0.9026, 0.457, 0.8551, 0.5653, 0.8551, 0.5653, 0.9026, 0.457, 0.9026, 0.457, 0.7926, 0.5653, 0.7926, 0.5653, 0.7926, 0.457, 0.7926, 0.375, 0.7926, 0.419, 0.7926, 0.419, 0.7926, 0.375, 0.7926, 0.5966, 0.7926, 0.5966, 0.7926, 0.5966, 0.7926, 0.5966, 0.7926, 0.6676, 0.6422, 0.6676, 0.6422, 0.6676, 0.6837, 0.6676, 0.6837, 0.3324, 0.5, 0.3324, 0.5, 0.3324, 0.5, 0.3324, 0.5, 0.419, 0.7926, 0.457, 0.7926, 0.457, 0.7926, 0.419, 0.7926, 0.5966, 0.7926, 0.625, 0.7926, 0.625, 0.7926, 0.5966, 0.7926, 0.6676, 0.6837, 0.6676, 0.6837, 0.6676, 0.75, 0.6676, 0.75, 0.457, 0.4574, 0.457, 0.4574, 0.457, 0.4574, 0.457, 0.4574, 0.5798, 0.7926, 0.5966, 0.7926, 0.5966, 0.7926, 0.5798, 0.7926, 0.6676, 0.558, 0.6676, 0.558, 0.6676, 0.6422, 0.6676, 0.6422, 0.5653, 0.7926, 0.5798, 0.7926, 0.5798, 0.7926, 0.5653, 0.7926, 0.6676, 0.5, 0.6676, 0.5, 0.6676, 0.558, 0.6676, 0.558, 0.2699, 0.5, 0.3324, 0.5, 0.3324, 0.558, 0.2699, 0.558, 0.457, 0.3949, 0.457, 0.4574, 0.457, 0.4574, 0.457, 0.3949, 0.457, 0.3949, 0.457, 0.4574, 0.457, 0.4574, 0.457, 0.3949, 0.5653, 0.3949, 0.5798, 0.3949, 0.5798, 0.4574, 0.5653, 0.4574, 0.2699, 0.558, 0.3324, 0.558, 0.3324, 0.558, 0.2699, 0.558, 0.5653, 0.8551, 0.5653, 0.7926, 0.5653, 0.7926, 0.5653, 0.8551, 0.2699, 0.6837, 0.3324, 0.6837, 0.3324, 0.75, 0.2699, 0.75, 0.5966, 0.3949, 0.625, 0.3949, 0.625, 0.4574, 0.5966, 0.4574, 0.419, 0.3949, 0.457, 0.3949, 0.457, 0.4574, 0.419, 0.4574, 0.2699, 0.6422, 0.3324, 0.6422, 0.3324, 0.6837, 0.2699, 0.6837, 0.5798, 0.3949, 0.5966, 0.3949, 0.5966, 0.4574, 0.5798, 0.4574, 0.375, 0.3949, 0.419, 0.3949, 0.419, 0.4574, 0.375, 0.4574, 0.457, 0.3949, 0.5653, 0.3949, 0.5653, 0.4574, 0.457, 0.4574, 0.457, 0.3474, 0.5653, 0.3474, 0.5653, 0.3949, 0.457, 0.3949, 0.375, 0.3474, 0.419, 0.3474, 0.419, 0.3949, 0.375, 0.3949, 0.5798, 0.3474, 0.5966, 0.3474, 0.5966, 0.3949, 0.5798, 0.3949, 0.2224, 0.6422, 0.2699, 0.6422, 0.2699, 0.6837, 0.2224, 0.6837, 0.419, 0.3474, 0.457, 0.3474, 0.457, 0.3949, 0.419, 0.3949, 0.5966, 0.3474, 0.625, 0.3474, 0.625, 0.3949, 0.5966, 0.3949, 0.2224, 0.6837, 0.2699, 0.6837, 0.2699, 0.75, 0.2224, 0.75, 0.5653, 0.9026, 0.5653, 0.8551, 0.5653, 0.8551, 0.5653, 0.9026, 0.2224, 0.558, 0.2699, 0.558, 0.2699, 0.6422, 0.2224, 0.6422, 0.5653, 0.3474, 0.5798, 0.3474, 0.5798, 0.3949, 0.5653, 0.3949, 0.457, 0.3474, 0.457, 0.3949, 0.457, 0.3949, 0.457, 0.3474, 0.457, 0.3474, 0.457, 0.3949, 0.457, 0.3949, 0.457, 0.3474, 0.2224, 0.5, 0.2699, 0.5, 0.2699, 0.558, 0.2224, 0.558, 0.457, 0.7926, 0.5653, 0.7926, 0.5653, 0.8551, 0.457, 0.8551, 0.375, 0.7926, 0.419, 0.7926, 0.419, 0.8551, 0.375, 0.8551, 0.5966, 0.7926, 0.5966, 0.8551, 0.5966, 0.8551, 0.5966, 0.7926, 0.6676, 0.6422, 0.7301, 0.6422, 0.7301, 0.6837, 0.6676, 0.6837, 0.3324, 0.5, 0.2699, 0.5, 0.2699, 0.5, 0.3324, 0.5, 0.419, 0.7926, 0.457, 0.7926, 0.457, 0.8551, 0.419, 0.8551, 0.5966, 0.7926, 0.625, 0.7926, 0.625, 0.8551, 0.5966, 0.8551, 0.6676, 0.6837, 0.7301, 0.6837, 0.7301, 0.75, 0.6676, 0.75, 0.457, 0.4574, 0.457, 0.3949, 0.457, 0.3949, 0.457, 0.4574, 0.5798, 0.7926, 0.5966, 0.7926, 0.5966, 0.8551, 0.5798, 0.8551, 0.6676, 0.558, 0.7301, 0.558, 0.7301, 0.6422, 0.6676, 0.6422, 0.5653, 0.7926, 0.5798, 0.7926, 0.5798, 0.8551, 0.5653, 0.8551, 0.6676, 0.5, 0.7301, 0.5, 0.7301, 0.558, 0.6676, 0.558, 0.1673, 0.558, 0.2224, 0.558, 0.2224, 0.6422, 0.1673, 0.6422, 0.2224, 0.558, 0.2224, 0.558, 0.2224, 0.558, 0.2224, 0.558, 0.1673, 0.558, 0.1673, 0.558, 0.1673, 0.558, 0.1673, 0.558, 0.1673, 0.558, 0.2224, 0.558, 0.2224, 0.558, 0.1673, 0.558, 0.0, 0.0, 0.0, 0.0, 0.0, 0.0, 0.0, 0.0, 0.3324, 0.558, 0.3324, 0.558, 0.3324, 0.558, 0.3324, 0.558, 0.2699, 0.6422, 0.2699, 0.6422, 0.2699, 0.6422, 0.2699, 0.6422, 0.3324, 0.6422, 0.3324, 0.6422, 0.3324, 0.6422, 0.3324, 0.6422, 0.1673, 0.558, 0.2224, 0.558, 0.2224, 0.558, 0.1673, 0.558, 0.1673, 0.6422, 0.1673, 0.558, 0.1673, 0.558, 0.1673, 0.6422, 0.2224, 0.558, 0.2224, 0.6422, 0.2224, 0.6422, 0.2224, 0.558, 0.2224, 0.6422, 0.1673, 0.6422, 0.1673, 0.6422, 0.2224, 0.6422, 0.3324, 0.558, 0.3324, 0.6422, 0.3324, 0.6422, 0.3324, 0.558, 0.3324, 0.6422, 0.2699, 0.6422, 0.2699, 0.6422, 0.3324, 0.6422, 0.2699, 0.6422, 0.2699, 0.558, 0.2699, 0.558, 0.2699, 0.6422, 0.2699, 0.558, 0.3324, 0.558, 0.3324, 0.558, 0.2699, 0.558, 0.1673, 0.6422, 0.1673, 0.558, 0.1673, 0.558, 0.1673, 0.6422, 0.1673, 0.6422, 0.1673, 0.558, 0.1673, 0.558, 0.1673, 0.6422, 0.1673, 0.6422, 0.1673, 0.6422, 0.1673, 0.6422, 0.1673, 0.6422, 0.1673, 0.558, 0.1673, 0.6422, 0.1673, 0.6422, 0.1673, 0.558, 0.2224, 0.6422, 0.1673, 0.6422, 0.1673, 0.6422, 0.2224, 0.6422, 0.2224, 0.6422, 0.1673, 0.6422, 0.1673, 0.6422, 0.2224, 0.6422, 0.2224, 0.6422, 0.2224, 0.6422, 0.2224, 0.6422, 0.2224, 0.6422, 0.1673, 0.6422, 0.1673, 0.6422, 0.1673, 0.6422, 0.1673, 0.6422, 0.1673, 0.6422, 0.1673, 0.6422, 0.1673, 0.6422, 0.1673, 0.6422, 0.1673, 0.6422, 0.1673, 0.6422, 0.1673, 0.6422, 0.1673, 0.6422, 0.1673, 0.6422, 0.1673, 0.6422, 0.1673, 0.6422, 0.1673, 0.6422, 0.1673, 0.6422, 0.1673, 0.6422, 0.1673, 0.6422, 0.1673, 0.6422, 0.1673, 0.558, 0.2224, 0.558, 0.2224, 0.558, 0.1673, 0.558, 0.1673, 0.558, 0.1673, 0.558, 0.1673, 0.558, 0.1673, 0.558, 0.2224, 0.558, 0.2224, 0.558, 0.2224, 0.558, 0.2224, 0.558, 0.2224, 0.558, 0.1673, 0.558, 0.1673, 0.558, 0.2224, 0.558, 0.1673, 0.558, 0.1673, 0.558, 0.1673, 0.558, 0.1673, 0.558, 0.1673, 0.558, 0.1673, 0.558, 0.1673, 0.558, 0.1673, 0.558, 0.1673, 0.558, 0.1673, 0.558, 0.1673, 0.558, 0.1673, 0.558, 0.1673, 0.558, 0.1673, 0.558, 0.1673, 0.558, 0.1673, 0.558, 0.2224, 0.558, 0.2224, 0.6422, 0.2224, 0.6422, 0.2224, 0.558, 0.2224, 0.6422, 0.2224, 0.558, 0.2224, 0.558, 0.2224, 0.6422, 0.2224, 0.6422, 0.2224, 0.6422, 0.2224, 0.6422, 0.2224, 0.6422, 0.2224, 0.558, 0.2224, 0.6422, 0.2224, 0.6422, 0.2224, 0.558, 0.2224, 0.6422, 0.2224, 0.6422, 0.2224, 0.6422, 0.2224, 0.6422, 0.2224, 0.6422, 0.2224, 0.6422, 0.2224, 0.6422, 0.2224, 0.6422, 0.2224, 0.6422, 0.2224, 0.6422, 0.2224, 0.6422, 0.2224, 0.6422, 0.2224, 0.6422, 0.2224, 0.6422, 0.2224, 0.6422, 0.2224, 0.6422, 0.2224, 0.558, 0.2224, 0.558, 0.2224, 0.558, 0.2224, 0.558, 0.2224, 0.558, 0.2224, 0.558, 0.2224, 0.558, 0.2224, 0.558, 0.2224, 0.558, 0.2224, 0.558, 0.2224, 0.558, 0.2224, 0.558, 0.2224, 0.558, 0.2224, 0.558, 0.2224, 0.558, 0.2224, 0.558, 0.3324, 0.6422, 0.3324, 0.6422, 0.3324, 0.6422, 0.3324, 0.6422, 0.2699, 0.6422, 0.3324, 0.6422, 0.3324, 0.6422, 0.2699, 0.6422, 0.2699, 0.558, 0.3324, 0.558, 0.3324, 0.558, 0.2699, 0.558, 0.3324, 0.558, 0.3324, 0.558, 0.3324, 0.558, 0.3324, 0.558, 0.3324, 0.558, 0.3324, 0.6422, 0.3324, 0.6422, 0.3324, 0.558, 0.3324, 0.558, 0.3324, 0.558, 0.3324, 0.558, 0.3324, 0.558, 0.3324, 0.6422, 0.3324, 0.558, 0.3324, 0.558, 0.3324, 0.6422, 0.3324, 0.558, 0.3324, 0.6422, 0.3324, 0.6422, 0.3324, 0.558, 0.3324, 0.6422, 0.3324, 0.6422, 0.3324, 0.6422, 0.3324, 0.6422, 0.3324, 0.6422, 0.3324, 0.6422, 0.3324, 0.6422, 0.3324, 0.6422, 0.3324, 0.6422, 0.3324, 0.6422, 0.3324, 0.6422, 0.3324, 0.6422, 0.3324, 0.6422, 0.3324, 0.6422, 0.3324, 0.6422, 0.3324, 0.6422, 0.3324, 0.558, 0.3324, 0.558, 0.3324, 0.558, 0.3324, 0.558, 0.3324, 0.558, 0.3324, 0.558, 0.3324, 0.558, 0.3324, 0.558, 0.3324, 0.558, 0.3324, 0.558, 0.3324, 0.558, 0.3324, 0.558, 0.3324, 0.558, 0.3324, 0.558, 0.3324, 0.558, 0.3324, 0.558, 0.2699, 0.558, 0.2699, 0.558, 0.2699, 0.558, 0.2699, 0.558, 0.2699, 0.558, 0.2699, 0.558, 0.2699, 0.558, 0.2699, 0.558, 0.3324, 0.558, 0.3324, 0.558, 0.3324, 0.558, 0.3324, 0.558, 0.3324, 0.558, 0.2699, 0.558, 0.2699, 0.558, 0.3324, 0.558, 0.3324, 0.558, 0.3324, 0.558, 0.3324, 0.558, 0.3324, 0.558, 0.2699, 0.558, 0.3324, 0.558, 0.3324, 0.558, 0.2699, 0.558, 0.3324, 0.558, 0.2699, 0.558, 0.2699, 0.558, 0.3324, 0.558, 0.3324, 0.558, 0.2699, 0.558, 0.2699, 0.558, 0.3324, 0.558, 0.2699, 0.558, 0.2699, 0.558, 0.2699, 0.558, 0.2699, 0.558, 0.2699, 0.558, 0.3324, 0.558, 0.3324, 0.558, 0.2699, 0.558, 0.2699, 0.558, 0.2699, 0.558, 0.2699, 0.558, 0.2699, 0.558, 0.2699, 0.558, 0.2699, 0.558, 0.2699, 0.558, 0.2699, 0.558, 0.2699, 0.558, 0.2699, 0.558, 0.2699, 0.558, 0.2699, 0.558, 0.2699, 0.558, 0.2699, 0.558, 0.2699, 0.558, 0.2699, 0.558, 0.2699, 0.558, 0.2699, 0.558, 0.2699, 0.558, 0.2699, 0.558])
me_cube.materials.append(mat_material)
me_cube.materials.append(mat_material_001)
me_cube.materials.append(mat_material_002)
me_cube.materials.append(mat_material_003)
me_cube.use_mirror_vertex_groups = False
me_cube.update()

# ---- objects
ob_cube = bpy.data.objects.new('Cube', me_cube)

# ---- transforms, parenting, visibility, modifiers, constraints
ob_cube.location = (0.01967, 0.4254, 3.026)
ob_cube.scale = (1.0, 1.0, 1.905)
ob_cube.lock_rotations_4d = False
ob_cube.empty_display_type = 'ARROWS'
ob_cube.lineart.crease_threshold = 0.0

# ---- collection membership
col_collection.objects.link(ob_cube)

# ---- scene / render settings (as saved in the file)
scene.frame_start = 1; scene.frame_end = 250; scene.frame_set(40)
scene.render.engine = 'BLENDER_EEVEE_NEXT'
scene.cycles.sampling_pattern = 'TABULATED_SOBOL'
scene.view_settings.view_transform = 'Filmic'
bpy.context.view_layer.update()

# ---- added for rendering (the .blend has no active camera and no usable light): camera, sun
cam_auto = bpy.data.cameras.new('AutoCamera')
cam_auto.lens = 50.0
cam_auto.sensor_width = 36.0
cam_auto.clip_end = 1000.0
ob_auto_camera = bpy.data.objects.new('AutoCamera', cam_auto)
scene.collection.objects.link(ob_auto_camera)
ob_auto_camera.location = (6.55133, -7.35603, 7.78741)
ob_auto_camera.rotation_euler = (1.09748, -7.21219e-08, 0.694738)
scene.camera = ob_auto_camera
light_auto_sun = bpy.data.lights.new('AutoSun', 'SUN')
light_auto_sun.energy = 3.0
light_auto_sun.angle = 0.0523599
ob_auto_sun = bpy.data.objects.new('AutoSun', light_auto_sun)
scene.collection.objects.link(ob_auto_sun)
ob_auto_sun.rotation_euler = (0.872665, 0.174533, 0.523599)
bpy.context.view_layer.update()
